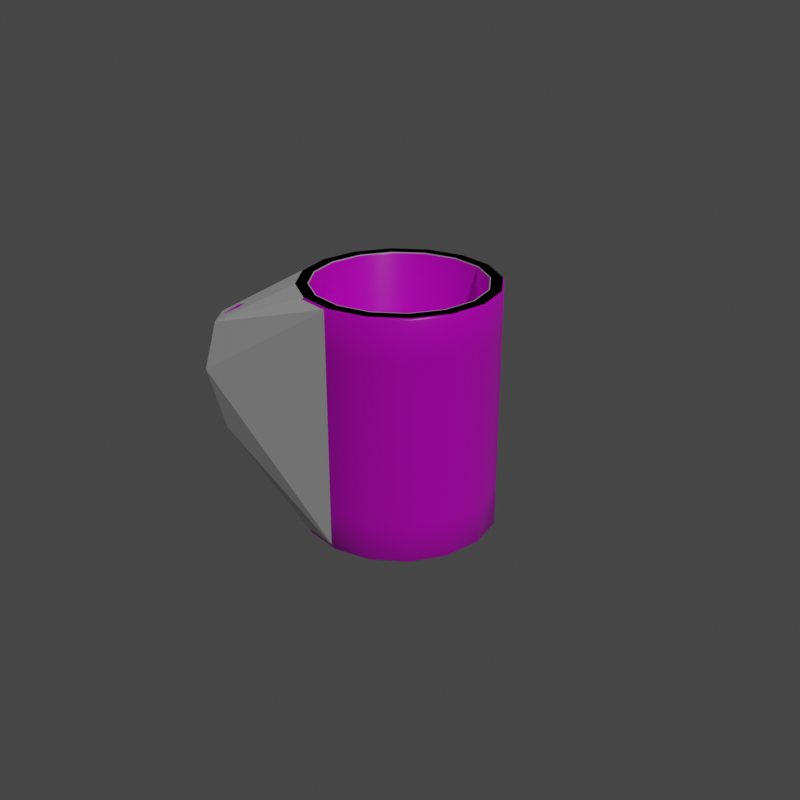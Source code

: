 # Source: CoffeeMug.blend  (saved by Blender 4.0.36; exported with 4.5.12 LTS)
import bpy
from mathutils import Matrix  # noqa: F401  (used for matrix-valued properties, if any)

bpy.ops.wm.read_factory_settings(use_empty=True)
scene = bpy.context.scene
scene.name = 'Scene'

# ---- images (referenced by path relative to the original .blend; pixels are not part of the script)
import os
ASSET_DIR = os.environ.get("B2B_ASSET_DIR", "")  # directory of the original .blend (textures are referenced by path, not embedded)
HERE = os.path.dirname(os.path.abspath(__file__))  # packed textures are extracted next to this script under _unpacked/

def load_image(name, relpath, width, height, colorspace="sRGB"):
    """Load a texture the original file referenced (path relative to the .blend, or extracted next to this script)."""
    p = next((c for c in (os.path.join(HERE, relpath), os.path.join(ASSET_DIR, relpath)) if relpath and os.path.exists(c)), "")
    if p:
        img = bpy.data.images.load(p, check_existing=True)
        img.name = name
    else:  # same state as the original file: an image datablock whose file is absent (Cycles renders it pink)
        img = bpy.data.images.new(name, width, height)
        img.source = "FILE"
        img.filepath = "//" + (relpath or name)
    img.colorspace_settings.name = colorspace
    return img
img_coffeemug_albedo = load_image('CoffeeMug-albedo', 'CoffeeMug-albedo.png', 1024, 1024, 'sRGB')

# ---- materials (node trees are filled in below, after node groups)
mat_coffeemug_mat = bpy.data.materials.new('CoffeeMug-mat')

# ---- material node trees
mat_coffeemug_mat.use_nodes = True; mat_coffeemug_mat.node_tree.nodes.clear()
_N = mat_coffeemug_mat.node_tree.nodes; _L = mat_coffeemug_mat.node_tree.links
n0 = _N.new('ShaderNodeBsdfPrincipled'); n0.name = 'Principled BSDF'; n0.location = (10, 300)
n0.distribution = 'GGX'
n0.subsurface_method = 'RANDOM_WALK_SKIN'
n0.inputs[2].default_value = 0.3
n0.inputs[3].default_value = 1.45
n0.inputs[27].default_value = (0.0, 0.0, 0.0, 1.0)
n0.inputs[28].default_value = 1.0
n1 = _N.new('ShaderNodeOutputMaterial'); n1.name = 'Material Output'; n1.location = (300, 300)
n2 = _N.new('ShaderNodeTexImage'); n2.name = 'Image Texture'; n2.location = (-363, 282)
n2.image = img_coffeemug_albedo
_L.new(n0.outputs[0], n1.inputs[0])
_L.new(n2.outputs[0], n0.inputs[0])
n1.is_active_output = True

# ---- world
world_world = bpy.data.worlds.new('World'); scene.world = world_world
world_world.use_nodes = True; world_world.node_tree.nodes.clear()
_N = world_world.node_tree.nodes; _L = world_world.node_tree.links
n0 = _N.new('ShaderNodeOutputWorld'); n0.name = 'World Output'; n0.location = (300, 300)
n1 = _N.new('ShaderNodeBackground'); n1.name = 'Background'; n1.location = (10, 300)
n1.inputs[0].default_value = (0.05088, 0.05088, 0.05088, 1.0)
_L.new(n1.outputs[0], n0.inputs[0])
n0.is_active_output = True
world_world.color = (0.05088, 0.05088, 0.05088)
world_world.use_sun_shadow = False
world_world.sun_shadow_jitter_overblur = 0.0

# ---- cameras
cam_camera = bpy.data.cameras.new('Camera')

# ---- lights
light_sun = bpy.data.lights.new('Sun', 'SUN')
light_sun.transmission_factor = 0.0
light_sun.energy = 1.0

# ---- meshes
me_mug = bpy.data.meshes.new('Mug')
me_mug.from_pydata([(-0.006946, 0.03939, -0.03333), (-0.006946, 0.03939, -0.01667), (-0.006946, 0.03939, 0.0), (-0.006946, 0.03939, 0.01667), (-0.006946, 0.03939, 0.03333), (0.008658, 0.03905, 0.03333), (0.008658, 0.03905, 0.01667), (0.008658, 0.03905, 0.0), (0.008658, 0.03905, -0.01667), (0.008658, 0.03905, -0.03333), (0.02294, 0.03277, 0.03333), (0.02294, 0.03277, 0.01667), (0.02294, 0.03277, 0.0), (0.02294, 0.03277, -0.01667), (0.02294, 0.03277, -0.03333), (0.03374, 0.02149, 0.03333), (0.03374, 0.02149, 0.01667), (0.03374, 0.02149, 0.0), (0.03374, 0.02149, -0.01667), (0.03374, 0.02149, -0.03333), (0.03939, 0.006946, 0.0), (0.03905, -0.008658, 0.0), (0.03277, -0.02294, 0.03333), (0.03277, -0.02294, 0.01667), (0.03277, -0.02294, 0.0), (0.03277, -0.02294, -0.01667), (0.03277, -0.02294, -0.03333), (0.02149, -0.03374, 0.03333), (0.02149, -0.03374, 0.01667), (0.02149, -0.03374, 0.0), (0.02149, -0.03374, -0.01667), (0.02149, -0.03374, -0.03333), (0.006946, -0.03939, 0.03333), (0.006946, -0.03939, 0.01667), (0.006946, -0.03939, 0.0), (0.006946, -0.03939, -0.01667), (0.006946, -0.03939, -0.03333), (-0.008658, -0.03905, 0.03333), (-0.008658, -0.03905, 0.01667), (-0.008658, -0.03905, 0.0), (-0.008658, -0.03905, -0.01667), (-0.008658, -0.03905, -0.03333), (-0.02294, -0.03277, 0.03333), (-0.02294, -0.03277, 0.01667), (-0.02294, -0.03277, 0.0), (-0.02294, -0.03277, -0.01667), (-0.02294, -0.03277, -0.03333), (-0.03374, -0.02149, 0.03333), (-0.03374, -0.02149, 0.01667), (-0.03374, -0.02149, 0.0), (-0.03374, -0.02149, -0.01667), (-0.03374, -0.02149, -0.03333), (-0.03939, -0.006946, 0.03333), (-0.03939, -0.006946, 0.01667), (-0.03939, -0.006946, 0.0), (-0.03939, -0.006946, -0.01667), (-0.03939, -0.006946, -0.03333), (-0.03905, 0.008658, 0.03333), (-0.03905, 0.008658, 0.01667), (-0.03905, 0.008658, 0.0), (-0.03905, 0.008658, -0.01667), (-0.03905, 0.008658, -0.03333), (-0.03277, 0.02294, 0.03333), (-0.03277, 0.02294, 0.01667), (-0.03277, 0.02294, 0.0), (-0.03277, 0.02294, -0.01667), (-0.03277, 0.02294, -0.03333), (-0.02149, 0.03374, 0.03333), (-0.02149, 0.03374, 0.01667), (-0.02149, 0.03374, 0.0), (-0.02149, 0.03374, -0.01667), (-0.02149, 0.03374, -0.03333), (0.0624, 0.005166, 0.03413), (0.0649, 0.005467, 0.02618), (0.06123, 0.005467, -0.005396), (0.06009, 0.005166, -0.0181), (0.06213, -0.00755, 0.03413), (0.06461, -0.007826, 0.02618), (0.06094, -0.007826, -0.005396), (0.05981, -0.00755, -0.0181), (0.07021, 0.004385, 0.03076), (0.07197, 0.004836, 0.02123), (0.07047, 0.004836, -0.001211), (0.0681, 0.004385, -0.0116), (0.06995, -0.007368, 0.03076), (0.07169, -0.00788, 0.02123), (0.0702, -0.00788, -0.001211), (0.06784, -0.007368, -0.0116), (0.05037, 0.005366, 0.03752), (0.05169, 0.005366, 0.03086), (0.05142, -0.00735, 0.03086), (0.05009, -0.00735, 0.03752), (0.04997, -0.00735, -0.01489), (0.05024, 0.005366, -0.01489), (0.05024, 0.005366, -0.02539), (0.04997, -0.00735, -0.02539), (0.06589, 0.005141, 0.0094), (0.07263, 0.004836, 0.01003), (0.07235, -0.00788, 0.01003), (0.06561, -0.007575, 0.0094), (0.06003, -0.001128, -0.02133), (0.06255, -0.001128, 0.03799), (0.06926, -0.001611, -0.01276), (0.07326, -0.001611, 0.0004819), (0.07536, -0.001611, 0.02067), (0.07137, -0.001611, 0.03229), (0.0502, -0.0009919, 0.04095), (0.05039, -0.0009919, -0.02914), (0.07469, -0.001611, 0.009718), (0.03922, -0.0008558, 0.00141), (0.0589, -0.001103, -0.003447), (0.06235, -0.001103, 0.02357), (0.05156, -0.0009919, 0.02777), (0.05011, -0.0009919, -0.0118), (0.06369, -0.001128, 0.0094), (-0.006156, 0.03602, -0.05), (0.008115, 0.03571, -0.05), (0.02118, 0.02996, -0.05), (0.03105, 0.01965, -0.05), (0.03623, 0.006348, -0.05), (0.03607, -0.000787, -0.05), (0.03591, -0.007923, -0.05), (0.03017, -0.02099, -0.05), (0.01985, -0.03086, -0.05), (0.00655, -0.03603, -0.05), (-0.007721, -0.03572, -0.05), (-0.02079, -0.02997, -0.05), (-0.03066, -0.01966, -0.05), (-0.03583, -0.006357, -0.05), (-0.03552, 0.007914, -0.05), (-0.02977, 0.02098, -0.05), (-0.01946, 0.03085, -0.05), (-0.004185, 0.02762, -0.04838), (0.006763, 0.02738, -0.04838), (0.01679, 0.02297, -0.04838), (0.02436, 0.01506, -0.04838), (0.02833, 0.004858, -0.04838), (0.02821, -0.0006155, -0.04838), (0.02809, -0.006089, -0.04838), (0.02368, -0.01611, -0.04838), (0.01577, -0.02368, -0.04838), (0.005562, -0.02765, -0.04838), (-0.005386, -0.02741, -0.04838), (-0.01541, -0.023, -0.04838), (-0.02298, -0.01509, -0.04838), (-0.02695, -0.004888, -0.04838), (-0.02671, 0.006059, -0.04838), (-0.0223, 0.01608, -0.04838), (-0.01439, 0.02365, -0.04838), (-0.006817, 0.03884, -0.05), (-0.006946, 0.03939, -0.04945), (0.008658, 0.03905, -0.04945), (0.008568, 0.0385, -0.05), (0.02294, 0.03277, -0.04945), (0.02265, 0.0323, -0.05), (0.03374, 0.02149, -0.04945), (0.03329, 0.02118, -0.05), (0.03942, 0.006977, -0.04945), (0.03886, 0.006846, -0.05), (0.03908, -0.008689, -0.04945), (0.03853, -0.008534, -0.05), (0.03277, -0.02294, -0.04945), (0.03233, -0.02262, -0.05), (0.02149, -0.03374, -0.04945), (0.02122, -0.03326, -0.05), (0.006946, -0.03939, -0.04945), (0.006881, -0.03884, -0.05), (-0.008658, -0.03905, -0.04945), (-0.008505, -0.03851, -0.05), (-0.02294, -0.03277, -0.04945), (-0.02259, -0.03231, -0.05), (-0.03374, -0.02149, -0.04945), (-0.03324, -0.0212, -0.05), (-0.03939, -0.006946, -0.04945), (-0.03882, -0.006851, -0.05), (-0.03905, 0.008658, -0.04945), (-0.03848, 0.008538, -0.05), (-0.03277, 0.02294, -0.04945), (-0.03228, 0.02263, -0.05), (-0.02149, 0.03374, -0.04945), (-0.02116, 0.03327, -0.05), (0.03869, -0.0008443, -0.05), (0.0393, -0.0008568, -0.04946), (-0.006946, 0.03939, 0.04937), (-0.006835, 0.03876, 0.05), (0.008519, 0.03843, 0.05), (0.008658, 0.03905, 0.04937), (0.02258, 0.03224, 0.05), (0.02294, 0.03277, 0.04937), (0.03876, 0.006835, 0.05), (0.03944, 0.007004, 0.04938), (0.02115, -0.0332, 0.05), (0.02149, -0.03374, 0.04937), (-0.008519, -0.03843, 0.05), (-0.008658, -0.03905, 0.04937), (-0.03905, 0.008658, 0.04937), (-0.03843, 0.008519, 0.05), (-0.03224, 0.02258, 0.05), (-0.03277, 0.02294, 0.04937), (-0.006028, 0.03419, 0.05), (-0.005917, 0.03356, 0.04937), (0.01991, 0.02844, 0.05), (0.01955, 0.02791, 0.04937), (0.02874, 0.01831, 0.04937), (0.02928, 0.01865, 0.05), (0.03356, 0.005917, 0.04937), (0.03419, 0.006028, 0.05), (0.03389, -0.007514, 0.05), (0.03327, -0.007375, 0.04937), (0.02791, -0.01955, 0.04937), (0.02844, -0.01991, 0.05), (0.01831, -0.02874, 0.04937), (0.01865, -0.02928, 0.05), (-0.01955, -0.02791, 0.04937), (-0.01991, -0.02844, 0.05), (-0.02791, 0.01955, 0.04937), (-0.02844, 0.01991, 0.05), (0.0332, 0.02115, 0.05), (0.03374, 0.02149, 0.04937), (0.03939, -0.0008579, 0.0494), (0.0386, -0.0008422, 0.05), (0.03224, -0.02258, 0.05), (0.03277, -0.02294, 0.04937), (0.03909, -0.008716, 0.04938), (0.03843, -0.008519, 0.05), (0.006835, -0.03876, 0.05), (0.006946, -0.03939, 0.04937), (-0.02294, -0.03277, 0.04937), (-0.02258, -0.03224, 0.05), (-0.0332, -0.02115, 0.05), (-0.03374, -0.02149, 0.04937), (-0.03876, -0.006835, 0.05), (-0.03939, -0.006946, 0.04937), (-0.02115, 0.0332, 0.05), (-0.02149, 0.03374, 0.04937), (0.007375, 0.03327, 0.04937), (0.007514, 0.03389, 0.05), (0.03341, -0.0007291, 0.04937), (0.03404, -0.0007428, 0.05), (0.006028, -0.03419, 0.05), (0.005917, -0.03356, 0.04937), (-0.007375, -0.03327, 0.04937), (-0.007514, -0.03389, 0.05), (-0.02928, -0.01865, 0.05), (-0.02874, -0.01831, 0.04937), (-0.03356, -0.005917, 0.04937), (-0.03419, -0.006028, 0.05), (-0.03327, 0.007375, 0.04937), (-0.03389, 0.007514, 0.05), (-0.01831, 0.02874, 0.04937), (-0.01865, 0.02928, 0.05), (0.03988, 0.008509, 0.03992), (0.04078, 0.007767, 0.03934), (0.04079, 0.007784, 0.02749), (0.03991, 0.00847, 0.02682), (0.03991, 0.008512, -0.01558), (0.04078, 0.007773, -0.01598), (0.04077, 0.007775, -0.03229), (0.03993, 0.00847, -0.03319), (0.04041, -0.009497, 0.03934), (0.03949, -0.01017, 0.03992), (0.03948, -0.01022, 0.02682), (0.04041, -0.009513, 0.02749), (0.0404, -0.009503, -0.01598), (0.03952, -0.01017, -0.01559), (0.0395, -0.01021, -0.03319), (0.04039, -0.009504, -0.03229), (0.04119, -0.0008798, -0.03631), (0.04189, -0.0008883, -0.03521), (0.04188, -0.0008888, 0.04251), (0.04107, -0.0008788, 0.04328), (0.04187, -0.0008883, -0.01274), (0.04119, -0.0008798, -0.01213), (0.04119, -0.0008803, 0.02361), (0.04188, -0.0008877, 0.0245), (0.006952, 0.03136, -0.04109), (0.007375, 0.03327, -0.03917), (-0.005917, 0.03356, -0.03917), (-0.005578, 0.03163, -0.04109), (0.01842, 0.02631, -0.04109), (0.01955, 0.02791, -0.03917), (0.02709, 0.01726, -0.04109), (0.02874, 0.01831, -0.03917), (0.03163, 0.005578, -0.04109), (0.03356, 0.005917, -0.03917), (0.03327, -0.007375, -0.03917), (0.03136, -0.006952, -0.04109), (0.02631, -0.01842, -0.04109), (0.02791, -0.01955, -0.03917), (0.01726, -0.02709, -0.04109), (0.01831, -0.02874, -0.03917), (0.005578, -0.03163, -0.04109), (0.005917, -0.03356, -0.03917), (-0.006952, -0.03136, -0.04109), (-0.007375, -0.03327, -0.03917), (-0.01842, -0.02631, -0.04109), (-0.01955, -0.02791, -0.03917), (-0.02709, -0.01726, -0.04109), (-0.02874, -0.01831, -0.03917), (-0.03163, -0.005578, -0.04109), (-0.03356, -0.005917, -0.03917), (-0.03136, 0.006952, -0.04109), (-0.03327, 0.007375, -0.03917), (-0.02631, 0.01842, -0.04109), (-0.02791, 0.01955, -0.03917), (-0.01726, 0.02709, -0.04109), (-0.01831, 0.02874, -0.03917), (0.0315, -0.0006872, -0.04109), (0.03341, -0.0007291, -0.03917)], [], [(67, 234, 183, 4), (10, 188, 218, 15), (217, 187, 201, 204), (189, 217, 204, 206), (109, 273, 261, 21), (42, 227, 230, 47), (191, 221, 210, 212), (225, 191, 212, 239), (193, 225, 239, 242), (228, 193, 242, 214), (231, 229, 243, 246), (213, 241, 294, 296), (196, 231, 246, 248), (52, 232, 195, 57), (233, 197, 216, 250), (184, 233, 250, 199), (161, 26, 31, 163), (150, 0, 9, 151), (71, 70, 1, 0), (70, 69, 2, 1), (69, 68, 3, 2), (68, 67, 4, 3), (178, 180, 131, 130), (66, 65, 70, 71), (65, 64, 69, 70), (64, 63, 68, 69), (63, 62, 67, 68), (176, 178, 130, 129), (61, 60, 65, 66), (60, 59, 64, 65), (59, 58, 63, 64), (58, 57, 62, 63), (174, 176, 129, 128), (56, 55, 60, 61), (55, 54, 59, 60), (54, 53, 58, 59), (53, 52, 57, 58), (172, 174, 128, 127), (51, 50, 55, 56), (50, 49, 54, 55), (49, 48, 53, 54), (48, 47, 52, 53), (170, 172, 127, 126), (46, 45, 50, 51), (45, 44, 49, 50), (44, 43, 48, 49), (43, 42, 47, 48), (168, 170, 126, 125), (41, 40, 45, 46), (40, 39, 44, 45), (39, 38, 43, 44), (38, 37, 42, 43), (166, 168, 125, 124), (36, 35, 40, 41), (35, 34, 39, 40), (34, 33, 38, 39), (33, 32, 37, 38), (164, 166, 124, 123), (31, 30, 35, 36), (30, 29, 34, 35), (29, 28, 33, 34), (28, 27, 32, 33), (162, 164, 123, 122), (26, 25, 30, 31), (25, 24, 29, 30), (24, 23, 28, 29), (23, 22, 27, 28), (160, 162, 122, 121), (159, 265, 26, 161), (263, 266, 95, 92), (262, 274, 112, 90), (270, 219, 223, 260), (266, 268, 107, 95), (112, 89, 73, 111), (271, 263, 92, 113), (21, 261, 23, 24), (89, 88, 72, 73), (156, 158, 119, 118), (18, 17, 20, 255), (257, 256, 93, 94), (274, 253, 89, 112), (15, 218, 190, 251), (154, 156, 118, 117), (14, 13, 18, 19), (13, 12, 17, 18), (12, 11, 16, 17), (11, 10, 15, 16), (152, 154, 117, 116), (9, 8, 13, 14), (8, 7, 12, 13), (7, 6, 11, 12), (6, 5, 10, 11), (180, 149, 115, 131), (0, 1, 8, 9), (1, 2, 7, 8), (2, 3, 6, 7), (3, 4, 5, 6), (100, 75, 83, 102), (113, 92, 78, 110), (91, 90, 77, 76), (94, 93, 74, 75), (106, 91, 76, 101), (92, 95, 79, 78), (107, 94, 75, 100), (102, 103, 86, 87), (104, 105, 84, 85), (76, 77, 85, 84), (73, 72, 80, 81), (101, 76, 84, 105), (78, 79, 87, 86), (75, 74, 82, 83), (96, 97, 82, 74), (108, 97, 81, 104), (98, 99, 78, 86), (114, 111, 73, 96), (260, 223, 222, 22), (261, 260, 22, 23), (252, 269, 106, 88), (255, 20, 109, 272), (157, 258, 267, 182), (265, 264, 25, 26), (256, 271, 113, 93), (264, 21, 24, 25), (202, 235, 276, 280), (211, 209, 288, 290), (269, 259, 91, 106), (241, 240, 292, 294), (249, 215, 304, 306), (245, 244, 298, 300), (205, 203, 282, 284), (275, 278, 305, 303, 301, 299, 297, 295, 293, 291, 289, 287, 286, 307, 283, 281, 279), (247, 245, 300, 302), (237, 205, 284, 308), (229, 228, 214, 243), (200, 249, 306, 277), (244, 213, 296, 298), (209, 208, 285, 288), (215, 247, 302, 304), (221, 224, 207, 210), (110, 114, 96, 74), (85, 77, 99, 98), (103, 82, 97, 108), (73, 81, 97, 96), (86, 103, 108, 98), (224, 220, 238, 207), (182, 267, 265, 159), (251, 190, 219, 270), (98, 108, 104, 85), (72, 101, 105, 80), (81, 80, 105, 104), (83, 82, 103, 102), (95, 107, 100, 79), (88, 106, 101, 72), (79, 100, 102, 87), (158, 181, 120, 119), (220, 189, 206, 238), (78, 99, 114, 110), (155, 19, 258, 157), (272, 109, 21, 264), (99, 77, 111, 114), (93, 113, 110, 74), (17, 16, 254, 20), (19, 18, 255, 258), (90, 112, 111, 77), (47, 230, 232, 52), (20, 254, 273, 109), (32, 226, 194, 37), (203, 202, 280, 282), (16, 15, 251, 254), (22, 222, 192, 27), (4, 183, 186, 5), (62, 198, 234, 67), (208, 237, 308, 285), (187, 185, 236, 201), (27, 192, 226, 32), (197, 196, 248, 216), (57, 195, 198, 62), (5, 186, 188, 10), (37, 194, 227, 42), (130, 131, 148, 147), (169, 46, 51, 171), (268, 257, 94, 107), (165, 36, 41, 167), (179, 71, 0, 150), (175, 61, 66, 177), (181, 160, 121, 120), (171, 51, 56, 173), (151, 9, 14, 153), (259, 262, 90, 91), (167, 41, 46, 169), (177, 66, 71, 179), (153, 14, 19, 155), (163, 31, 36, 165), (173, 56, 61, 175), (132, 133, 134, 135, 136, 137, 138, 139, 140, 141, 142, 143, 144, 145, 146, 147, 148), (123, 124, 141, 140), (115, 116, 133, 132), (131, 115, 132, 148), (124, 125, 142, 141), (116, 117, 134, 133), (119, 120, 137, 136), (125, 126, 143, 142), (117, 118, 135, 134), (126, 127, 144, 143), (118, 119, 136, 135), (127, 128, 145, 144), (120, 121, 138, 137), (128, 129, 146, 145), (121, 122, 139, 138), (129, 130, 147, 146), (122, 123, 140, 139), (150, 151, 152, 149), (151, 153, 154, 152), (153, 155, 156, 154), (155, 157, 158, 156), (182, 159, 160, 181), (159, 161, 162, 160), (161, 163, 164, 162), (163, 165, 166, 164), (165, 167, 168, 166), (167, 169, 170, 168), (169, 171, 172, 170), (171, 173, 174, 172), (173, 175, 176, 174), (175, 177, 178, 176), (177, 179, 180, 178), (179, 150, 149, 180), (157, 182, 181, 158), (149, 152, 116, 115), (240, 211, 290, 292), (186, 183, 184, 185), (188, 186, 185, 187), (198, 195, 196, 197), (204, 201, 202, 203), (206, 204, 203, 205), (210, 207, 208, 209), (212, 210, 209, 211), (222, 223, 224, 221), (230, 227, 228, 229), (232, 230, 229, 231), (242, 239, 240, 241), (246, 243, 244, 245), (248, 246, 245, 247), (223, 219, 220, 224), (218, 188, 187, 217), (190, 218, 217, 189), (219, 190, 189, 220), (192, 222, 221, 191), (226, 192, 191, 225), (194, 226, 225, 193), (227, 194, 193, 228), (195, 232, 231, 196), (234, 198, 197, 233), (183, 234, 233, 184), (236, 199, 200, 235), (201, 236, 235, 202), (238, 206, 205, 237), (239, 212, 211, 240), (214, 242, 241, 213), (243, 214, 213, 244), (216, 248, 247, 215), (250, 216, 215, 249), (199, 250, 249, 200), (207, 238, 237, 208), (185, 184, 199, 236), (252, 253, 254, 251), (256, 257, 258, 255), (260, 261, 262, 259), (264, 265, 266, 263), (268, 266, 265, 267), (272, 264, 263, 271), (274, 262, 261, 273), (270, 260, 259, 269), (257, 268, 267, 258), (251, 270, 269, 252), (255, 272, 271, 256), (253, 274, 273, 254), (253, 252, 88, 89), (276, 277, 278, 275), (280, 276, 275, 279), (282, 280, 279, 281), (284, 282, 281, 283), (308, 284, 283, 307), (288, 285, 286, 287), (290, 288, 287, 289), (292, 290, 289, 291), (294, 292, 291, 293), (296, 294, 293, 295), (298, 296, 295, 297), (300, 298, 297, 299), (302, 300, 299, 301), (304, 302, 301, 303), (306, 304, 303, 305), (277, 306, 305, 278), (285, 308, 307, 286), (235, 200, 277, 276)])
me_mug.polygons.foreach_set('use_smooth', [True] * 296)
_uv = me_mug.uv_layers.new(name='UVMap')
_uv.uv.foreach_set('vector', [0.5022, 0.6681, 0.5022, 0.7249, 0.447, 0.7249, 0.447, 0.6681, 0.3364, 0.6681, 0.3364, 0.7249, 0.2811, 0.7249, 0.2811, 0.6681, 0.9251, 0.34, 0.8746, 0.3501, 0.8722, 0.3341, 0.9213, 0.324, 0.9755, 0.325, 0.9251, 0.34, 0.9213, 0.324, 0.9694, 0.3095, 0.4551, 0.8097, 0.3758, 0.8097, 0.3645, 0.7763, 0.4601, 0.7816, 0.7787, 0.6681, 0.7787, 0.7249, 0.7234, 0.7249, 0.7234, 0.6681, 0.312, 0.351, 0.262, 0.3409, 0.2661, 0.3254, 0.3151, 0.335, 0.3633, 0.3585, 0.312, 0.351, 0.3151, 0.335, 0.3654, 0.3418, 0.4144, 0.3636, 0.3633, 0.3585, 0.3654, 0.3418, 0.4158, 0.3479, 0.4651, 0.3676, 0.4144, 0.3636, 0.4158, 0.3479, 0.4664, 0.3514, 0.5681, 0.3714, 0.5164, 0.3702, 0.5173, 0.3538, 0.5683, 0.3546, 0.4666, 0.348, 0.4161, 0.3446, 0.4429, 0.02595, 0.486, 0.02908, 0.6194, 0.371, 0.5681, 0.3714, 0.5683, 0.3546, 0.6192, 0.3553, 0.6681, 0.6681, 0.6681, 0.7249, 0.6128, 0.7249, 0.6128, 0.6681, 0.7213, 0.3673, 0.6701, 0.3698, 0.6698, 0.3536, 0.7206, 0.3509, 0.7731, 0.3634, 0.7213, 0.3673, 0.7206, 0.3509, 0.7715, 0.3465, 0.9998, 0.3748, 0.9998, 0.4319, 0.9445, 0.4319, 0.9445, 0.3748, 0.447, 0.3748, 0.447, 0.4319, 0.3917, 0.4319, 0.3917, 0.3748, 0.5022, 0.4319, 0.5022, 0.491, 0.447, 0.491, 0.447, 0.4319, 0.5022, 0.491, 0.5022, 0.55, 0.447, 0.55, 0.447, 0.491, 0.5022, 0.55, 0.5022, 0.609, 0.447, 0.609, 0.447, 0.55, 0.5022, 0.609, 0.5022, 0.6681, 0.447, 0.6681, 0.447, 0.609, 0.2779, 0.4878, 0.2779, 0.5424, 0.2674, 0.5408, 0.2674, 0.4902, 0.5575, 0.4319, 0.5575, 0.491, 0.5022, 0.491, 0.5022, 0.4319, 0.5575, 0.491, 0.5575, 0.55, 0.5022, 0.55, 0.5022, 0.491, 0.5575, 0.55, 0.5575, 0.609, 0.5022, 0.609, 0.5022, 0.55, 0.5575, 0.609, 0.5575, 0.6681, 0.5022, 0.6681, 0.5022, 0.609, 0.257, 0.4373, 0.2779, 0.4878, 0.2674, 0.4902, 0.2481, 0.4434, 0.6128, 0.4319, 0.6128, 0.491, 0.5575, 0.491, 0.5575, 0.4319, 0.6128, 0.491, 0.6128, 0.55, 0.5575, 0.55, 0.5575, 0.491, 0.6128, 0.55, 0.6128, 0.609, 0.5575, 0.609, 0.5575, 0.55, 0.6128, 0.609, 0.6128, 0.6681, 0.5575, 0.6681, 0.5575, 0.609, 0.2185, 0.3987, 0.257, 0.4373, 0.2481, 0.4434, 0.2123, 0.4077, 0.6681, 0.4319, 0.6681, 0.491, 0.6128, 0.491, 0.6128, 0.4319, 0.6681, 0.491, 0.6681, 0.55, 0.6128, 0.55, 0.6128, 0.491, 0.6681, 0.55, 0.6681, 0.609, 0.6128, 0.609, 0.6128, 0.55, 0.6681, 0.609, 0.6681, 0.6681, 0.6128, 0.6681, 0.6128, 0.609, 0.1681, 0.3778, 0.2185, 0.3987, 0.2123, 0.4077, 0.1657, 0.3882, 0.7234, 0.4319, 0.7234, 0.491, 0.6681, 0.491, 0.6681, 0.4319, 0.7234, 0.491, 0.7234, 0.55, 0.6681, 0.55, 0.6681, 0.491, 0.7234, 0.55, 0.7234, 0.609, 0.6681, 0.609, 0.6681, 0.55, 0.7234, 0.609, 0.7234, 0.6681, 0.6681, 0.6681, 0.6681, 0.609, 0.1135, 0.3777, 0.1681, 0.3778, 0.1657, 0.3882, 0.1151, 0.3881, 0.7787, 0.4319, 0.7787, 0.491, 0.7234, 0.491, 0.7234, 0.4319, 0.7787, 0.491, 0.7787, 0.55, 0.7234, 0.55, 0.7234, 0.491, 0.7787, 0.55, 0.7787, 0.609, 0.7234, 0.609, 0.7234, 0.55, 0.7787, 0.609, 0.7787, 0.6681, 0.7234, 0.6681, 0.7234, 0.609, 0.06304, 0.3984, 0.1135, 0.3777, 0.1151, 0.3881, 0.06828, 0.4074, 0.8339, 0.4319, 0.8339, 0.491, 0.7787, 0.491, 0.7787, 0.4319, 0.8339, 0.491, 0.8339, 0.55, 0.7787, 0.55, 0.7787, 0.491, 0.8339, 0.55, 0.8339, 0.609, 0.7787, 0.609, 0.7787, 0.55, 0.8339, 0.609, 0.8339, 0.6681, 0.7787, 0.6681, 0.7787, 0.609, 0.02434, 0.4369, 0.06304, 0.3984, 0.06828, 0.4074, 0.03238, 0.443, 0.8892, 0.4319, 0.8892, 0.491, 0.8339, 0.491, 0.8339, 0.4319, 0.8892, 0.491, 0.8892, 0.55, 0.8339, 0.55, 0.8339, 0.491, 0.8892, 0.55, 0.8892, 0.609, 0.8339, 0.609, 0.8339, 0.55, 0.8892, 0.609, 0.8892, 0.6681, 0.8339, 0.6681, 0.8339, 0.609, 0.003264, 0.4873, 0.02434, 0.4369, 0.03238, 0.443, 0.01282, 0.4897, 0.9445, 0.4319, 0.9445, 0.491, 0.8892, 0.491, 0.8892, 0.4319, 0.9445, 0.491, 0.9445, 0.55, 0.8892, 0.55, 0.8892, 0.491, 0.9445, 0.55, 0.9445, 0.609, 0.8892, 0.609, 0.8892, 0.55, 0.9445, 0.609, 0.9445, 0.6681, 0.8892, 0.6681, 0.8892, 0.609, 0.002978, 0.5418, 0.003264, 0.4873, 0.01282, 0.4897, 0.01255, 0.5403, 0.9998, 0.4319, 0.9998, 0.491, 0.9445, 0.491, 0.9445, 0.4319, 0.9998, 0.491, 0.9998, 0.55, 0.9445, 0.55, 0.9445, 0.491, 0.9998, 0.55, 0.9998, 0.609, 0.9445, 0.609, 0.9445, 0.55, 0.9998, 0.609, 0.9998, 0.6681, 0.9445, 0.6681, 0.9445, 0.609, 0.0235, 0.5926, 0.002978, 0.5418, 0.01255, 0.5403, 0.03159, 0.5875, 0.635, 0.7819, 0.5776, 0.7765, 0.5786, 0.7256, 0.6359, 0.7265, 0.9453, 0.7459, 0.9937, 0.7973, 0.9441, 0.8062, 0.912, 0.7744, 0.6653, 0.7455, 0.699, 0.7293, 0.7207, 0.7597, 0.7019, 0.7823, 0.3071, 0.8097, 0.2848, 0.8096, 0.2851, 0.7817, 0.3186, 0.7767, 0.9937, 0.7973, 0.9949, 0.8355, 0.9526, 0.8355, 0.9441, 0.8062, 0.7203, 0.9088, 0.7019, 0.8861, 0.7524, 0.8686, 0.7576, 0.8925, 0.9104, 0.7341, 0.9453, 0.7459, 0.912, 0.7744, 0.8925, 0.7549, 0.4601, 0.7816, 0.3645, 0.7763, 0.4006, 0.7256, 0.4599, 0.7257, 0.7019, 0.8861, 0.684, 0.8636, 0.7289, 0.8551, 0.7524, 0.8686, 0.1134, 0.6525, 0.06272, 0.6319, 0.06785, 0.6238, 0.1149, 0.643, 0.5194, 0.8941, 0.4599, 0.8937, 0.4601, 0.8378, 0.5157, 0.8431, 0.993, 0.8736, 0.9442, 0.925, 0.9112, 0.896, 0.9437, 0.8646, 0.6987, 0.9393, 0.6654, 0.9226, 0.7019, 0.8861, 0.7203, 0.9088, 0.3412, 0.8939, 0.284, 0.893, 0.285, 0.8376, 0.3184, 0.8429, 0.168, 0.6524, 0.1134, 0.6525, 0.1149, 0.643, 0.1656, 0.6428, 0.3364, 0.4319, 0.3364, 0.491, 0.2811, 0.491, 0.2811, 0.4319, 0.3364, 0.491, 0.3364, 0.55, 0.2811, 0.55, 0.2811, 0.491, 0.3364, 0.55, 0.3364, 0.609, 0.2811, 0.609, 0.2811, 0.55, 0.3364, 0.609, 0.3364, 0.6681, 0.2811, 0.6681, 0.2811, 0.609, 0.2184, 0.6315, 0.168, 0.6524, 0.1656, 0.6428, 0.2123, 0.6234, 0.3917, 0.4319, 0.3917, 0.491, 0.3364, 0.491, 0.3364, 0.4319, 0.3917, 0.491, 0.3917, 0.55, 0.3364, 0.55, 0.3364, 0.491, 0.3917, 0.55, 0.3917, 0.609, 0.3364, 0.609, 0.3364, 0.55, 0.3917, 0.609, 0.3917, 0.6681, 0.3364, 0.6681, 0.3364, 0.609, 0.2779, 0.5424, 0.257, 0.5928, 0.2481, 0.5876, 0.2674, 0.5408, 0.447, 0.4319, 0.447, 0.491, 0.3917, 0.491, 0.3917, 0.4319, 0.447, 0.491, 0.447, 0.55, 0.3917, 0.55, 0.3917, 0.491, 0.447, 0.55, 0.447, 0.609, 0.3917, 0.609, 0.3917, 0.55, 0.447, 0.609, 0.447, 0.6681, 0.3917, 0.6681, 0.3917, 0.609, 0.9055, 0.8354, 0.8968, 0.8584, 0.8659, 0.8512, 0.8674, 0.8345, 0.8925, 0.7549, 0.912, 0.7744, 0.8588, 0.791, 0.8525, 0.767, 0.6839, 0.8047, 0.7019, 0.7823, 0.7526, 0.7999, 0.729, 0.8135, 0.9437, 0.8646, 0.9112, 0.896, 0.8583, 0.8787, 0.8968, 0.8584, 0.6796, 0.8342, 0.6839, 0.8047, 0.729, 0.8135, 0.7229, 0.8345, 0.912, 0.7744, 0.9441, 0.8062, 0.897, 0.8119, 0.8588, 0.791, 0.9526, 0.8355, 0.9437, 0.8646, 0.8968, 0.8584, 0.9055, 0.8354, 0.8674, 0.8345, 0.8301, 0.8345, 0.8369, 0.8151, 0.8661, 0.8184, 0.7768, 0.8343, 0.7484, 0.834, 0.7505, 0.8202, 0.7737, 0.8161, 0.729, 0.8135, 0.7526, 0.7999, 0.7737, 0.8161, 0.7505, 0.8202, 0.7524, 0.8686, 0.7289, 0.8551, 0.7503, 0.8483, 0.7735, 0.8525, 0.7229, 0.8345, 0.729, 0.8135, 0.7505, 0.8202, 0.7484, 0.834, 0.8588, 0.791, 0.897, 0.8119, 0.8661, 0.8184, 0.8369, 0.8151, 0.8968, 0.8584, 0.8583, 0.8787, 0.8366, 0.8542, 0.8659, 0.8512, 0.8064, 0.874, 0.8038, 0.8531, 0.8366, 0.8542, 0.8583, 0.8787, 0.8044, 0.8344, 0.8038, 0.8531, 0.7735, 0.8525, 0.7768, 0.8343, 0.8041, 0.8159, 0.8069, 0.795, 0.8588, 0.791, 0.8369, 0.8151, 0.8051, 0.8959, 0.7576, 0.8925, 0.7524, 0.8686, 0.8064, 0.874, 0.3186, 0.7767, 0.2851, 0.7817, 0.2842, 0.7263, 0.3413, 0.7255, 0.3645, 0.7763, 0.3186, 0.7767, 0.3413, 0.7255, 0.4006, 0.7256, 0.6414, 0.8749, 0.6438, 0.8339, 0.6796, 0.8342, 0.684, 0.8636, 0.5157, 0.8431, 0.4601, 0.8378, 0.4551, 0.8097, 0.5036, 0.8098, 0.635, 0.8376, 0.5776, 0.8429, 0.5883, 0.8098, 0.6351, 0.8097, 0.5776, 0.7765, 0.5157, 0.7765, 0.5194, 0.7253, 0.5786, 0.7256, 0.9442, 0.925, 0.9091, 0.9367, 0.8917, 0.9155, 0.9112, 0.896, 0.5157, 0.7765, 0.4601, 0.7816, 0.4599, 0.7257, 0.5194, 0.7253, 0.8716, 0.3309, 0.8218, 0.3384, 0.7879, 0.02203, 0.8307, 0.01697, 0.3156, 0.3318, 0.2669, 0.3223, 0.314, 0.01071, 0.3569, 0.01671, 0.6438, 0.8339, 0.6412, 0.7931, 0.6839, 0.8047, 0.6796, 0.8342, 0.4161, 0.3446, 0.3658, 0.3386, 0.3998, 0.02181, 0.4429, 0.02595, 0.7204, 0.3476, 0.6696, 0.3504, 0.6587, 0.03125, 0.7019, 0.02919, 0.5684, 0.3513, 0.5174, 0.3505, 0.5292, 0.03118, 0.5724, 0.03223, 0.9682, 0.3064, 0.9205, 0.321, 0.8733, 0.01092, 0.9158, 0.003985, 0.09575, 0.8712, 0.06453, 0.84, 0.04795, 0.7993, 0.04777, 0.7554, 0.06443, 0.715, 0.09521, 0.6836, 0.1358, 0.6663, 0.1797, 0.6653, 0.2204, 0.6813, 0.2522, 0.7117, 0.27, 0.7524, 0.2709, 0.7969, 0.2546, 0.8385, 0.2386, 0.8551, 0.2225, 0.8712, 0.1812, 0.8883, 0.1368, 0.8883, 0.6192, 0.352, 0.5684, 0.3513, 0.5724, 0.03223, 0.6156, 0.03226, 0.9902, 0.2965, 0.9682, 0.3064, 0.9158, 0.003985, 0.9372, 0.00021, 0.5164, 0.3702, 0.4651, 0.3676, 0.4664, 0.3514, 0.5173, 0.3538, 0.7712, 0.3433, 0.7204, 0.3476, 0.7019, 0.02919, 0.7449, 0.02611, 0.5174, 0.3505, 0.4666, 0.348, 0.486, 0.02908, 0.5292, 0.03118, 0.2669, 0.3223, 0.2204, 0.309, 0.2713, 0.003948, 0.314, 0.01071, 0.6696, 0.3504, 0.6192, 0.352, 0.6156, 0.03226, 0.6587, 0.03125, 0.262, 0.3409, 0.2134, 0.3265, 0.2192, 0.3119, 0.2661, 0.3254, 0.8518, 0.9025, 0.8051, 0.8959, 0.8064, 0.874, 0.8583, 0.8787, 0.7737, 0.8161, 0.7526, 0.7999, 0.8069, 0.795, 0.8041, 0.8159, 0.8301, 0.8345, 0.8366, 0.8542, 0.8038, 0.8531, 0.8044, 0.8344, 0.7524, 0.8686, 0.7735, 0.8525, 0.8038, 0.8531, 0.8064, 0.874, 0.8369, 0.8151, 0.8301, 0.8345, 0.8044, 0.8344, 0.8041, 0.8159, 0.2134, 0.3265, 0.1917, 0.315, 0.198, 0.3022, 0.2192, 0.3119, 0.6351, 0.8097, 0.5883, 0.8098, 0.5776, 0.7765, 0.635, 0.7819, 0.3184, 0.8429, 0.285, 0.8376, 0.2848, 0.8096, 0.3071, 0.8097, 0.8041, 0.8159, 0.8044, 0.8344, 0.7768, 0.8343, 0.7737, 0.8161, 0.7289, 0.8551, 0.7229, 0.8345, 0.7484, 0.834, 0.7503, 0.8483, 0.7735, 0.8525, 0.7503, 0.8483, 0.7484, 0.834, 0.7768, 0.8343, 0.8659, 0.8512, 0.8366, 0.8542, 0.8301, 0.8345, 0.8674, 0.8345, 0.9441, 0.8062, 0.9526, 0.8355, 0.9055, 0.8354, 0.897, 0.8119, 0.684, 0.8636, 0.6796, 0.8342, 0.7229, 0.8345, 0.7289, 0.8551, 0.897, 0.8119, 0.9055, 0.8354, 0.8674, 0.8345, 0.8661, 0.8184, 0.06272, 0.6319, 0.04276, 0.6126, 0.0495, 0.6059, 0.06785, 0.6238, 0.9982, 0.3126, 0.9755, 0.325, 0.9694, 0.3095, 0.9914, 0.2993, 0.8588, 0.791, 0.8069, 0.795, 0.8057, 0.7728, 0.8525, 0.767, 0.6359, 0.8929, 0.5786, 0.8938, 0.5776, 0.8429, 0.635, 0.8376, 0.5036, 0.8098, 0.4551, 0.8097, 0.4601, 0.7816, 0.5157, 0.7765, 0.8069, 0.795, 0.7526, 0.7999, 0.7581, 0.7758, 0.8057, 0.7728, 0.9112, 0.896, 0.8917, 0.9155, 0.8518, 0.9025, 0.8583, 0.8787, 0.4599, 0.8937, 0.4005, 0.8939, 0.3645, 0.843, 0.4601, 0.8378, 0.5786, 0.8938, 0.5194, 0.8941, 0.5157, 0.8431, 0.5776, 0.8429, 0.7019, 0.7823, 0.7207, 0.7597, 0.7581, 0.7758, 0.7526, 0.7999, 0.7234, 0.6681, 0.7234, 0.7249, 0.6681, 0.7249, 0.6681, 0.6681, 0.4601, 0.8378, 0.3645, 0.843, 0.3758, 0.8097, 0.4551, 0.8097, 0.8892, 0.6681, 0.8892, 0.7249, 0.8339, 0.7249, 0.8339, 0.6681, 0.9205, 0.321, 0.8716, 0.3309, 0.8307, 0.01697, 0.8733, 0.01092, 0.4005, 0.8939, 0.3412, 0.8939, 0.3184, 0.8429, 0.3645, 0.843, 0.9998, 0.6681, 0.9998, 0.7249, 0.9445, 0.7249, 0.9445, 0.6681, 0.447, 0.6681, 0.447, 0.7249, 0.3917, 0.7249, 0.3917, 0.6681, 0.5575, 0.6681, 0.5575, 0.7249, 0.5022, 0.7249, 0.5022, 0.6681, 0.2204, 0.309, 0.1991, 0.2996, 0.2489, 0.0002102, 0.2713, 0.003948, 0.8746, 0.3501, 0.8242, 0.3574, 0.8222, 0.3417, 0.8722, 0.3341, 0.9445, 0.6681, 0.9445, 0.7249, 0.8892, 0.7249, 0.8892, 0.6681, 0.6701, 0.3698, 0.6194, 0.371, 0.6192, 0.3553, 0.6698, 0.3536, 0.6128, 0.6681, 0.6128, 0.7249, 0.5575, 0.7249, 0.5575, 0.6681, 0.3917, 0.6681, 0.3917, 0.7249, 0.3364, 0.7249, 0.3364, 0.6681, 0.8339, 0.6681, 0.8339, 0.7249, 0.7787, 0.7249, 0.7787, 0.6681, 0.2674, 0.4902, 0.2674, 0.5408, 0.2361, 0.5361, 0.2361, 0.4974, 0.7787, 0.3748, 0.7787, 0.4319, 0.7234, 0.4319, 0.7234, 0.3748, 0.9949, 0.8355, 0.993, 0.8736, 0.9437, 0.8646, 0.9526, 0.8355, 0.8892, 0.3748, 0.8892, 0.4319, 0.8339, 0.4319, 0.8339, 0.3748, 0.5022, 0.3748, 0.5022, 0.4319, 0.447, 0.4319, 0.447, 0.3748, 0.6128, 0.3748, 0.6128, 0.4319, 0.5575, 0.4319, 0.5575, 0.3748, 0.04276, 0.6126, 0.0235, 0.5926, 0.03159, 0.5875, 0.0495, 0.6059, 0.7234, 0.3748, 0.7234, 0.4319, 0.6681, 0.4319, 0.6681, 0.3748, 0.3917, 0.3748, 0.3917, 0.4319, 0.3364, 0.4319, 0.3364, 0.3748, 0.6412, 0.7931, 0.6653, 0.7455, 0.7019, 0.7823, 0.6839, 0.8047, 0.8339, 0.3748, 0.8339, 0.4319, 0.7787, 0.4319, 0.7787, 0.3748, 0.5575, 0.3748, 0.5575, 0.4319, 0.5022, 0.4319, 0.5022, 0.3748, 0.3364, 0.3748, 0.3364, 0.4319, 0.2811, 0.4319, 0.2811, 0.3748, 0.9445, 0.3748, 0.9445, 0.4319, 0.8892, 0.4319, 0.8892, 0.3748, 0.6681, 0.3748, 0.6681, 0.4319, 0.6128, 0.4319, 0.6128, 0.3748, 0.2213, 0.5718, 0.194, 0.5991, 0.1583, 0.614, 0.1196, 0.614, 0.0837, 0.5992, 0.06991, 0.5855, 0.0562, 0.5717, 0.0415, 0.5358, 0.04166, 0.4971, 0.05659, 0.4614, 0.084, 0.4341, 0.1197, 0.4194, 0.1584, 0.4195, 0.1941, 0.4343, 0.2214, 0.4617, 0.2361, 0.4974, 0.2361, 0.5361, 0.01282, 0.4897, 0.03238, 0.443, 0.05659, 0.4614, 0.04166, 0.4971, 0.2481, 0.5876, 0.2123, 0.6234, 0.194, 0.5991, 0.2213, 0.5718, 0.2674, 0.5408, 0.2481, 0.5876, 0.2213, 0.5718, 0.2361, 0.5361, 0.03238, 0.443, 0.06828, 0.4074, 0.084, 0.4341, 0.05659, 0.4614, 0.2123, 0.6234, 0.1656, 0.6428, 0.1583, 0.614, 0.194, 0.5991, 0.06785, 0.6238, 0.0495, 0.6059, 0.06991, 0.5855, 0.0837, 0.5992, 0.06828, 0.4074, 0.1151, 0.3881, 0.1197, 0.4194, 0.084, 0.4341, 0.1656, 0.6428, 0.1149, 0.643, 0.1196, 0.614, 0.1583, 0.614, 0.1151, 0.3881, 0.1657, 0.3882, 0.1584, 0.4195, 0.1197, 0.4194, 0.1149, 0.643, 0.06785, 0.6238, 0.0837, 0.5992, 0.1196, 0.614, 0.1657, 0.3882, 0.2123, 0.4077, 0.1941, 0.4343, 0.1584, 0.4195, 0.0495, 0.6059, 0.03159, 0.5875, 0.0562, 0.5717, 0.06991, 0.5855, 0.2123, 0.4077, 0.2481, 0.4434, 0.2214, 0.4617, 0.1941, 0.4343, 0.03159, 0.5875, 0.01255, 0.5403, 0.0415, 0.5358, 0.0562, 0.5717, 0.2481, 0.4434, 0.2674, 0.4902, 0.2361, 0.4974, 0.2214, 0.4617, 0.01255, 0.5403, 0.01282, 0.4897, 0.04166, 0.4971, 0.0415, 0.5358, 0.2594, 0.5943, 0.2201, 0.6337, 0.2184, 0.6315, 0.257, 0.5928, 0.2201, 0.6337, 0.1686, 0.6551, 0.168, 0.6524, 0.2184, 0.6315, 0.1686, 0.6551, 0.1129, 0.6553, 0.1134, 0.6525, 0.168, 0.6524, 0.1129, 0.6553, 0.06124, 0.6344, 0.06272, 0.6319, 0.1134, 0.6525, 0.04063, 0.6147, 0.02101, 0.5941, 0.0235, 0.5926, 0.04276, 0.6126, 0.02101, 0.5941, 0.00021, 0.5423, 0.002978, 0.5418, 0.0235, 0.5926, 0.00021, 0.5423, 0.0005267, 0.4866, 0.003264, 0.4873, 0.002978, 0.5418, 0.0005267, 0.4866, 0.02206, 0.4352, 0.02434, 0.4369, 0.003264, 0.4873, 0.02206, 0.4352, 0.06156, 0.396, 0.06304, 0.3984, 0.02434, 0.4369, 0.06156, 0.396, 0.1131, 0.3748, 0.1135, 0.3777, 0.06304, 0.3984, 0.1131, 0.3748, 0.1687, 0.375, 0.1681, 0.3778, 0.1135, 0.3777, 0.1687, 0.375, 0.2201, 0.3963, 0.2185, 0.3987, 0.1681, 0.3778, 0.2201, 0.3963, 0.2594, 0.4357, 0.257, 0.4373, 0.2185, 0.3987, 0.2594, 0.4357, 0.2807, 0.4872, 0.2779, 0.4878, 0.257, 0.4373, 0.2807, 0.4872, 0.2807, 0.5429, 0.2779, 0.5424, 0.2779, 0.4878, 0.2807, 0.5429, 0.2594, 0.5943, 0.257, 0.5928, 0.2779, 0.5424, 0.06124, 0.6344, 0.04063, 0.6147, 0.04276, 0.6126, 0.06272, 0.6319, 0.257, 0.5928, 0.2184, 0.6315, 0.2123, 0.6234, 0.2481, 0.5876, 0.3658, 0.3386, 0.3156, 0.3318, 0.3569, 0.01671, 0.3998, 0.02181, 0.8246, 0.3603, 0.7733, 0.3663, 0.7731, 0.3634, 0.8242, 0.3574, 0.8751, 0.353, 0.8246, 0.3603, 0.8242, 0.3574, 0.8746, 0.3501, 0.6702, 0.3728, 0.6194, 0.3739, 0.6194, 0.371, 0.6701, 0.3698, 0.9213, 0.324, 0.8722, 0.3341, 0.8716, 0.3309, 0.9205, 0.321, 0.9694, 0.3095, 0.9213, 0.324, 0.9205, 0.321, 0.9682, 0.3064, 0.2661, 0.3254, 0.2192, 0.3119, 0.2204, 0.309, 0.2669, 0.3223, 0.3151, 0.335, 0.2661, 0.3254, 0.2669, 0.3223, 0.3156, 0.3318, 0.2613, 0.3437, 0.2124, 0.3294, 0.2134, 0.3265, 0.262, 0.3409, 0.5163, 0.3731, 0.4649, 0.3705, 0.4651, 0.3676, 0.5164, 0.3702, 0.5681, 0.3744, 0.5163, 0.3731, 0.5164, 0.3702, 0.5681, 0.3714, 0.4158, 0.3479, 0.3654, 0.3418, 0.3658, 0.3386, 0.4161, 0.3446, 0.5683, 0.3546, 0.5173, 0.3538, 0.5174, 0.3505, 0.5684, 0.3513, 0.6192, 0.3553, 0.5683, 0.3546, 0.5684, 0.3513, 0.6192, 0.352, 0.2124, 0.3294, 0.1902, 0.3178, 0.1917, 0.315, 0.2134, 0.3265, 0.9258, 0.343, 0.8751, 0.353, 0.8746, 0.3501, 0.9251, 0.34, 0.9766, 0.328, 0.9258, 0.343, 0.9251, 0.34, 0.9755, 0.325, 0.9998, 0.3156, 0.9766, 0.328, 0.9755, 0.325, 0.9982, 0.3126, 0.3115, 0.354, 0.2613, 0.3437, 0.262, 0.3409, 0.312, 0.351, 0.3629, 0.3615, 0.3115, 0.354, 0.312, 0.351, 0.3633, 0.3585, 0.4141, 0.3665, 0.3629, 0.3615, 0.3633, 0.3585, 0.4144, 0.3636, 0.4649, 0.3705, 0.4141, 0.3665, 0.4144, 0.3636, 0.4651, 0.3676, 0.6194, 0.3739, 0.5681, 0.3744, 0.5681, 0.3714, 0.6194, 0.371, 0.7215, 0.3703, 0.6702, 0.3728, 0.6701, 0.3698, 0.7213, 0.3673, 0.7733, 0.3663, 0.7215, 0.3703, 0.7213, 0.3673, 0.7731, 0.3634, 0.8222, 0.3417, 0.7715, 0.3465, 0.7712, 0.3433, 0.8218, 0.3384, 0.8722, 0.3341, 0.8222, 0.3417, 0.8218, 0.3384, 0.8716, 0.3309, 0.9914, 0.2993, 0.9694, 0.3095, 0.9682, 0.3064, 0.9902, 0.2965, 0.3654, 0.3418, 0.3151, 0.335, 0.3156, 0.3318, 0.3658, 0.3386, 0.4664, 0.3514, 0.4158, 0.3479, 0.4161, 0.3446, 0.4666, 0.348, 0.5173, 0.3538, 0.4664, 0.3514, 0.4666, 0.348, 0.5174, 0.3505, 0.6698, 0.3536, 0.6192, 0.3553, 0.6192, 0.352, 0.6696, 0.3504, 0.7206, 0.3509, 0.6698, 0.3536, 0.6696, 0.3504, 0.7204, 0.3476, 0.7715, 0.3465, 0.7206, 0.3509, 0.7204, 0.3476, 0.7712, 0.3433, 0.2192, 0.3119, 0.198, 0.3022, 0.1991, 0.2996, 0.2204, 0.309, 0.8242, 0.3574, 0.7731, 0.3634, 0.7715, 0.3465, 0.8222, 0.3417, 0.6414, 0.8749, 0.6654, 0.9226, 0.6619, 0.9264, 0.6363, 0.8758, 0.9442, 0.925, 0.993, 0.8736, 0.9985, 0.8747, 0.9471, 0.9284, 0.6363, 0.7922, 0.6616, 0.7415, 0.6653, 0.7455, 0.6412, 0.7931, 0.9481, 0.7426, 0.9992, 0.7962, 0.9937, 0.7973, 0.9453, 0.7459, 0.9949, 0.8355, 0.9937, 0.7973, 0.9992, 0.7962, 0.9998, 0.8355, 0.9111, 0.7309, 0.9481, 0.7426, 0.9453, 0.7459, 0.9104, 0.7341, 0.699, 0.7293, 0.6653, 0.7455, 0.6616, 0.7415, 0.6979, 0.7253, 0.6394, 0.8339, 0.6363, 0.7922, 0.6412, 0.7931, 0.6438, 0.8339, 0.993, 0.8736, 0.9949, 0.8355, 0.9998, 0.8355, 0.9985, 0.8747, 0.6363, 0.8758, 0.6394, 0.8339, 0.6438, 0.8339, 0.6414, 0.8749, 0.9471, 0.9284, 0.9097, 0.9399, 0.9091, 0.9367, 0.9442, 0.925, 0.6654, 0.9226, 0.6987, 0.9393, 0.6975, 0.9433, 0.6619, 0.9264, 0.6654, 0.9226, 0.6414, 0.8749, 0.684, 0.8636, 0.7019, 0.8861, 0.09012, 0.8796, 0.05636, 0.8454, 0.06453, 0.84, 0.09575, 0.8712, 0.1349, 0.8981, 0.09012, 0.8796, 0.09575, 0.8712, 0.1368, 0.8883, 0.1832, 0.8981, 0.1349, 0.8981, 0.1368, 0.8883, 0.1812, 0.8883, 0.228, 0.8796, 0.1832, 0.8981, 0.1812, 0.8883, 0.2225, 0.8712, 0.246, 0.8623, 0.228, 0.8796, 0.2225, 0.8712, 0.2386, 0.8551, 0.2807, 0.7986, 0.2631, 0.8439, 0.2546, 0.8385, 0.2709, 0.7969, 0.2799, 0.7503, 0.2807, 0.7986, 0.2709, 0.7969, 0.27, 0.7524, 0.2604, 0.706, 0.2799, 0.7503, 0.27, 0.7524, 0.2522, 0.7117, 0.2257, 0.6729, 0.2604, 0.706, 0.2522, 0.7117, 0.2204, 0.6813, 0.1814, 0.6557, 0.2257, 0.6729, 0.2204, 0.6813, 0.1797, 0.6653, 0.1337, 0.6565, 0.1814, 0.6557, 0.1797, 0.6653, 0.1358, 0.6663, 0.08956, 0.6755, 0.1337, 0.6565, 0.1358, 0.6663, 0.09521, 0.6836, 0.05617, 0.7096, 0.08956, 0.6755, 0.09521, 0.6836, 0.06443, 0.715, 0.03822, 0.7535, 0.05617, 0.7096, 0.06443, 0.715, 0.04777, 0.7554, 0.03815, 0.8013, 0.03822, 0.7535, 0.04777, 0.7554, 0.04795, 0.7993, 0.05636, 0.8454, 0.03815, 0.8013, 0.04795, 0.7993, 0.06453, 0.84, 0.2631, 0.8439, 0.246, 0.8623, 0.2386, 0.8551, 0.2546, 0.8385, 0.8218, 0.3384, 0.7712, 0.3433, 0.7449, 0.02611, 0.7879, 0.02203])
me_mug.materials.append(mat_coffeemug_mat)
me_mug.update()
me_mug_colonly = bpy.data.meshes.new('Mug-colonly')
me_mug_colonly.from_pydata([(0.071, 0.004385, 0.03275), (0.01971, 0.02816, 0.05), (-0.03356, 0.007439, 0.05), (0.06915, 0.004385, -0.0128), (0.07075, -0.007368, 0.03275), (0.007439, 0.03356, 0.05), (-0.02816, 0.01971, 0.05), (0.0689, -0.007368, -0.0128), (0.07593, 0.004836, 0.01268), (0.07566, -0.00788, 0.01268), (-0.006817, 0.03884, -0.05), (0.01847, -0.02899, -0.04037), (0.005969, -0.03385, -0.04037), (0.008568, 0.0385, -0.05), (0.02816, -0.01971, 0.05), (0.02265, 0.0323, -0.05), (-0.03356, 0.007439, -0.04037), (0.03329, 0.02118, -0.05), (-0.02816, 0.01971, -0.04037), (0.03886, 0.006846, -0.05), (-0.005969, 0.03385, 0.05), (0.03853, -0.008534, -0.05), (-0.01847, 0.02899, 0.05), (0.03233, -0.02262, -0.05), (0.02122, -0.03326, -0.05), (0.03356, -0.007439, 0.05), (-0.03385, -0.005969, 0.05), (0.006881, -0.03884, -0.05), (-0.007439, -0.03356, 0.05), (-0.008505, -0.03851, -0.05), (0.01847, -0.02899, 0.05), (-0.02259, -0.03231, -0.05), (0.005969, -0.03385, 0.05), (-0.03324, -0.0212, -0.05), (0.03385, 0.005969, 0.05), (-0.03882, -0.006851, -0.05), (0.02899, 0.01847, 0.05), (-0.03848, 0.008538, -0.05), (-0.02899, -0.01847, 0.05), (-0.03228, 0.02263, -0.05), (-0.01971, -0.02816, 0.05), (-0.02116, 0.03327, -0.05), (-0.006835, 0.03876, 0.05), (0.008519, 0.03843, 0.05), (0.02258, 0.03224, 0.05), (0.03876, 0.006835, 0.05), (0.02115, -0.0332, 0.05), (-0.008519, -0.03843, 0.05), (-0.03843, 0.008519, 0.05), (-0.03224, 0.02258, 0.05), (0.0332, 0.02115, 0.05), (0.03224, -0.02258, 0.05), (0.007439, 0.03356, -0.04037), (0.03843, -0.008519, 0.05), (0.006835, -0.03876, 0.05), (-0.02258, -0.03224, 0.05), (-0.0332, -0.02115, 0.05), (-0.03876, -0.006835, 0.05), (-0.02115, 0.0332, 0.05), (0.01971, 0.02816, -0.04037), (0.02899, 0.01847, -0.04037), (0.03385, 0.005969, -0.04037), (0.02816, -0.01971, -0.04037), (-0.007439, -0.03356, -0.04037), (-0.02899, -0.01847, -0.04037), (0.03356, -0.007439, -0.04037), (-0.01847, 0.02899, -0.04037), (-0.005969, 0.03385, -0.04037), (-0.03385, -0.005969, -0.04037), (-0.01971, -0.02816, -0.04037)], [], [(13, 43, 44, 15), (3, 17, 15), (17, 3, 19), (21, 7, 23), (23, 7, 24), (54, 27, 24, 46), (47, 29, 27, 54), (55, 31, 29, 47), (56, 33, 31, 55), (57, 35, 33, 56), (35, 57, 48, 37), (37, 48, 49, 39), (39, 49, 58, 41), (41, 58, 42, 10), (19, 3, 7, 21), (32, 30, 11, 12), (37, 39, 41), (37, 41, 10), (37, 10, 13), (37, 13, 15), (37, 15, 17), (37, 17, 19), (37, 19, 21), (37, 21, 23), (37, 23, 24), (37, 24, 27), (37, 27, 29), (37, 29, 31), (37, 31, 33), (37, 33, 35), (14, 25, 65, 62), (30, 14, 62, 11), (36, 1, 59, 60), (53, 45, 34, 25), (26, 38, 64, 68), (6, 2, 16, 18), (57, 56, 38, 26), (45, 50, 36, 34), (50, 44, 1, 36), (42, 58, 22, 20), (55, 47, 28, 40), (56, 55, 40, 38), (43, 42, 20, 5), (58, 49, 6, 22), (51, 53, 25, 14), (48, 57, 26, 2), (47, 54, 32, 28), (49, 48, 2, 6), (54, 46, 30, 32), (46, 51, 14, 30), (44, 43, 5, 1), (64, 65, 61), (64, 66, 18), (64, 59, 52), (64, 67, 66), (3, 8, 9, 7), (20, 22, 66, 67), (9, 46, 24), (44, 8, 15), (7, 9, 24), (22, 6, 18, 66), (64, 16, 68), (64, 18, 16), (9, 8, 0, 4), (40, 28, 63, 69), (4, 51, 46), (50, 0, 44), (4, 46, 9), (5, 20, 67, 52), (64, 52, 67), (0, 45, 53, 4), (45, 0, 50), (51, 4, 53), (25, 34, 61, 65), (38, 40, 69, 64), (0, 8, 44), (34, 36, 60, 61), (3, 15, 8), (28, 32, 12, 63), (10, 42, 43, 13), (64, 61, 60), (64, 12, 11), (64, 11, 62), (64, 69, 63), (64, 63, 12), (64, 62, 65), (64, 60, 59), (2, 26, 68, 16), (1, 5, 52, 59)])
_uv = me_mug_colonly.uv_layers.new(name='UVMap')
_uv.uv.foreach_set('vector', [0.2184, 0.6315, 0.3928, 0.7283, 0.3415, 0.7519, 0.168, 0.6524, 0.8659, 0.8512, 0.1134, 0.6525, 0.168, 0.6524, 0.1134, 0.6525, 0.8659, 0.8512, 0.06272, 0.6319, 0.0235, 0.5926, 0.0, 0.0, 0.002978, 0.5418, 0.002978, 0.5418, 0.0, 0.0, 0.003264, 0.4873, 0.8949, 0.7295, 0.02434, 0.4369, 0.003264, 0.4873, 0.9592, 0.7213, 0.8392, 0.7295, 0.06304, 0.3984, 0.02434, 0.4369, 0.8949, 0.7295, 0.7836, 0.7295, 0.1135, 0.3777, 0.06304, 0.3984, 0.8392, 0.7295, 0.7262, 0.7285, 0.1681, 0.3778, 0.1135, 0.3777, 0.7836, 0.7295, 0.6716, 0.7291, 0.2185, 0.3987, 0.1681, 0.3778, 0.7262, 0.7285, 0.2185, 0.3987, 0.6716, 0.7291, 0.6146, 0.7283, 0.257, 0.4373, 0.257, 0.4373, 0.6146, 0.7283, 0.5591, 0.7283, 0.2779, 0.4878, 0.2779, 0.4878, 0.5591, 0.7283, 0.5037, 0.7283, 0.2779, 0.5424, 0.2779, 0.5424, 0.5037, 0.7283, 0.4482, 0.7283, 0.257, 0.5928, 0.06272, 0.6319, 0.8659, 0.8512, 0.8661, 0.8184, 0.0, 0.0, 0.8949, 0.7295, 0.9592, 0.7213, 0.9592, 0.7213, 0.8949, 0.7295, 0.257, 0.4373, 0.2779, 0.4878, 0.2779, 0.5424, 0.257, 0.4373, 0.2779, 0.5424, 0.257, 0.5928, 0.257, 0.4373, 0.257, 0.5928, 0.2184, 0.6315, 0.257, 0.4373, 0.2184, 0.6315, 0.168, 0.6524, 0.257, 0.4373, 0.168, 0.6524, 0.1134, 0.6525, 0.257, 0.4373, 0.1134, 0.6525, 0.06272, 0.6319, 0.257, 0.4373, 0.06272, 0.6319, 0.0, 0.0, 0.257, 0.4373, 0.0, 0.0, 0.002978, 0.5418, 0.257, 0.4373, 0.002978, 0.5418, 0.003264, 0.4873, 0.257, 0.4373, 0.003264, 0.4873, 0.02434, 0.4369, 0.257, 0.4373, 0.02434, 0.4369, 0.06304, 0.3984, 0.257, 0.4373, 0.06304, 0.3984, 0.1135, 0.3777, 0.257, 0.4373, 0.1135, 0.3777, 0.1681, 0.3778, 0.257, 0.4373, 0.1681, 0.3778, 0.2185, 0.3987, 0.262, 0.3409, 0.2134, 0.3265, 0.2134, 0.3265, 0.262, 0.3409, 0.9592, 0.7213, 0.9998, 0.7249, 0.9998, 0.7249, 0.9592, 0.7213, 0.9251, 0.34, 0.3415, 0.7519, 0.3415, 0.7519, 0.9251, 0.34, 0.2134, 0.3265, 0.0, 0.0, 0.0, 0.0, 0.2134, 0.3265, 0.6716, 0.7291, 0.7262, 0.7285, 0.7262, 0.7285, 0.6716, 0.7291, 0.5591, 0.7283, 0.6146, 0.7283, 0.6146, 0.7283, 0.5591, 0.7283, 0.6716, 0.7291, 0.7262, 0.7285, 0.7262, 0.7285, 0.6716, 0.7291, 0.9755, 0.325, 0.9251, 0.34, 0.9251, 0.34, 0.9755, 0.325, 0.9251, 0.34, 0.3415, 0.7519, 0.3415, 0.7519, 0.9251, 0.34, 0.4482, 0.7283, 0.5037, 0.7283, 0.5037, 0.7283, 0.4482, 0.7283, 0.7836, 0.7295, 0.8392, 0.7295, 0.8392, 0.7295, 0.7836, 0.7295, 0.7262, 0.7285, 0.7836, 0.7295, 0.7836, 0.7295, 0.7262, 0.7285, 0.3928, 0.7283, 0.4482, 0.7283, 0.4482, 0.7283, 0.3928, 0.7283, 0.5037, 0.7283, 0.5591, 0.7283, 0.5591, 0.7283, 0.5037, 0.7283, 0.262, 0.3409, 0.2134, 0.3265, 0.2134, 0.3265, 0.262, 0.3409, 0.6146, 0.7283, 0.6716, 0.7291, 0.6716, 0.7291, 0.6146, 0.7283, 0.8392, 0.7295, 0.8949, 0.7295, 0.8949, 0.7295, 0.8392, 0.7295, 0.5591, 0.7283, 0.6146, 0.7283, 0.6146, 0.7283, 0.5591, 0.7283, 0.8949, 0.7295, 0.9592, 0.7213, 0.9592, 0.7213, 0.8949, 0.7295, 0.9592, 0.7213, 0.9998, 0.7249, 0.9998, 0.7249, 0.9592, 0.7213, 0.3415, 0.7519, 0.3928, 0.7283, 0.3928, 0.7283, 0.3415, 0.7519, 0.5164, 0.3702, 0.2134, 0.3265, 0.0, 0.0, 0.5164, 0.3702, 0.7213, 0.3673, 0.6701, 0.3698, 0.5164, 0.3702, 0.8746, 0.3501, 0.8242, 0.3574, 0.5164, 0.3702, 0.7731, 0.3634, 0.7213, 0.3673, 0.8659, 0.8512, 0.8038, 0.8531, 0.8041, 0.8159, 0.8661, 0.8184, 0.4482, 0.7283, 0.5037, 0.7283, 0.5037, 0.7283, 0.4482, 0.7283, 0.8041, 0.8159, 0.9592, 0.7213, 0.003264, 0.4873, 0.3415, 0.7519, 0.0, 0.0, -0.0004343, -0.002576, 0.8661, 0.8184, 0.8041, 0.8159, 0.9464, 0.3763, 0.5037, 0.7283, 0.5591, 0.7283, 0.5591, 0.7283, 0.5037, 0.7283, 0.5164, 0.3702, 0.6194, 0.371, 0.5681, 0.3714, 0.5164, 0.3702, 0.6701, 0.3698, 0.6194, 0.371, 0.8041, 0.8159, 0.8038, 0.8531, 0.0, 0.0, 0.7505, 0.8202, 0.7836, 0.7295, 0.8392, 0.7295, 0.8392, 0.7295, 0.7836, 0.7295, 0.7505, 0.8202, 0.9998, 0.7249, 0.9592, 0.7213, 0.9251, 0.34, 0.0, 0.0, 0.3415, 0.7519, 0.7505, 0.8202, 0.9592, 0.7213, 0.8041, 0.8159, 0.3928, 0.7283, 0.4482, 0.7283, 0.4482, 0.7283, 0.3928, 0.7283, 0.5164, 0.3702, 0.8242, 0.3574, 0.7731, 0.3634, 0.0, 0.0, 0.9755, 0.325, 0.2134, 0.3265, 0.7505, 0.8202, 0.9755, 0.325, 0.0, 0.0, 0.9251, 0.34, 0.9998, 0.7249, 0.7505, 0.8202, 0.2134, 0.3265, 0.2134, 0.3265, 0.0, 0.0, 0.0, 0.0, 0.2134, 0.3265, 0.7262, 0.7285, 0.7836, 0.7295, 0.7836, 0.7295, 0.7262, 0.7285, 0.7503, 0.8483, 0.8038, 0.8531, 0.3415, 0.7519, 0.9755, 0.325, 0.9251, 0.34, 0.9251, 0.34, 0.9755, 0.325, 0.8659, 0.8512, -0.0004343, -0.002576, 0.8038, 0.8531, 0.8392, 0.7295, 0.8949, 0.7295, 0.8949, 0.7295, 0.8392, 0.7295, 0.257, 0.5928, 0.4482, 0.7283, 0.3928, 0.7283, 0.2184, 0.6315, 0.5164, 0.3702, 0.0, 0.0, 0.9251, 0.34, 0.5164, 0.3702, 0.3633, 0.3585, 0.312, 0.351, 0.5164, 0.3702, 0.312, 0.351, 0.262, 0.3409, 0.5164, 0.3702, 0.4651, 0.3676, 0.4144, 0.3636, 0.5164, 0.3702, 0.4144, 0.3636, 0.3633, 0.3585, 0.5164, 0.3702, 0.262, 0.3409, 0.2134, 0.3265, 0.5164, 0.3702, 0.9251, 0.34, 0.8746, 0.3501, 0.6146, 0.7283, 0.6716, 0.7291, 0.6716, 0.7291, 0.6146, 0.7283, 0.3415, 0.7519, 0.3928, 0.7283, 0.3928, 0.7283, 0.3415, 0.7519])
me_mug_colonly.materials.append(None)
me_mug_colonly.update()

# ---- objects
ob_mug = bpy.data.objects.new('Mug', me_mug)
ob_sun = bpy.data.objects.new('Sun', light_sun)
ob_camera = bpy.data.objects.new('Camera', cam_camera)
ob_mug_colonly = bpy.data.objects.new('Mug-colonly', me_mug_colonly)

# ---- transforms, parenting, visibility, modifiers, constraints
ob_mug.location = (0.0, 0.0, 0.0)
ob_sun.location = (0.0, 0.0, 0.0)
ob_sun.rotation_euler = (0.3218, -0.7102, -7.809)
ob_camera.location = (-0.03321, 0.3955, 0.1902)
ob_camera.rotation_euler = (1.124, -1.539e-06, -3.058)
ob_mug_colonly.location = (0.0, 0.0, 0.0)

# ---- collection membership
scene.collection.objects.link(ob_mug)
scene.collection.objects.link(ob_sun)
scene.collection.objects.link(ob_camera)
scene.collection.objects.link(ob_mug_colonly)

# ---- scene / render settings (as saved in the file)
scene.camera = ob_camera
scene.frame_start = 1; scene.frame_end = 250; scene.frame_set(0)
scene.render.engine = 'CYCLES'
scene.render.image_settings.compression = 50
scene.render.resolution_x = 2048
scene.render.resolution_y = 2048
scene.render.use_placeholder = True
scene.cycles.samples = 300
scene.cycles.sampling_pattern = 'TABULATED_SOBOL'
scene.cycles.caustics_reflective = False
scene.cycles.caustics_refractive = False
scene.cycles.max_bounces = 8
scene.cycles.transmission_bounces = 8
scene.cycles.volume_bounces = 8
scene.cycles.debug_use_hair_bvh = False
scene.cycles.debug_use_compact_bvh = True
scene.cycles.use_auto_tile = False
scene.cycles.tile_size = 512
scene.view_settings.view_transform = 'Filmic'
bpy.context.view_layer.update()

